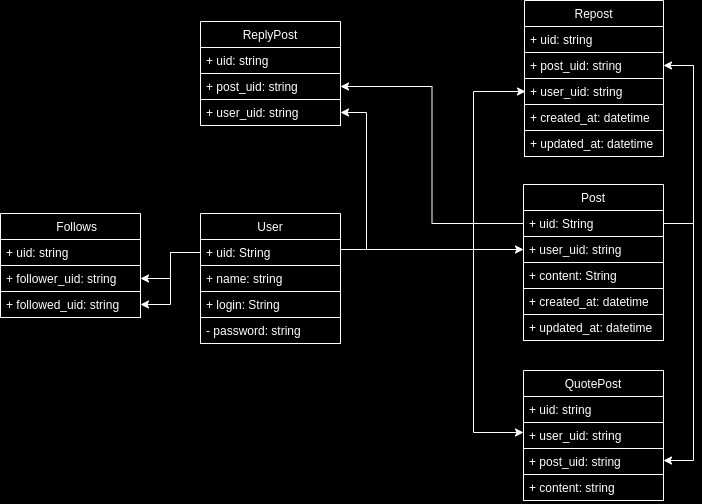

The diagram above was exported from draw.io. Its source (the exported page's mxGraphModel, read from the mxfile embedded in the PNG):
<mxGraphModel dx="858" dy="686" grid="0" gridSize="10" guides="1" tooltips="1" connect="1" arrows="1" fold="1" page="0" pageScale="1" pageWidth="827" pageHeight="1169" background="#000000" math="0" shadow="1">
  <root>
    <mxCell id="WIyWlLk6GJQsqaUBKTNV-0" />
    <mxCell id="WIyWlLk6GJQsqaUBKTNV-1" parent="WIyWlLk6GJQsqaUBKTNV-0" />
    <mxCell id="Y_DCeDRvUNezJeEhFMm6-16" value="User" style="swimlane;fontStyle=0;childLayout=stackLayout;horizontal=1;startSize=26;fillColor=none;horizontalStack=0;resizeParent=1;resizeParentMax=0;resizeLast=0;collapsible=1;marginBottom=0;strokeColor=#FFFFFF;fontColor=#FFFFFF;" parent="WIyWlLk6GJQsqaUBKTNV-1" vertex="1">
      <mxGeometry x="147" y="253" width="140" height="130" as="geometry" />
    </mxCell>
    <mxCell id="Y_DCeDRvUNezJeEhFMm6-17" value="+ uid: String " style="text;strokeColor=#FFFFFF;fillColor=none;align=left;verticalAlign=top;spacingLeft=4;spacingRight=4;overflow=hidden;rotatable=0;points=[[0,0.5],[1,0.5]];portConstraint=eastwest;fontColor=#FFFFFF;" parent="Y_DCeDRvUNezJeEhFMm6-16" vertex="1">
      <mxGeometry y="26" width="140" height="26" as="geometry" />
    </mxCell>
    <mxCell id="Y_DCeDRvUNezJeEhFMm6-27" value="+ name: string" style="text;strokeColor=#FFFFFF;fillColor=none;align=left;verticalAlign=top;spacingLeft=4;spacingRight=4;overflow=hidden;rotatable=0;points=[[0,0.5],[1,0.5]];portConstraint=eastwest;fontColor=#FFFFFF;" parent="Y_DCeDRvUNezJeEhFMm6-16" vertex="1">
      <mxGeometry y="52" width="140" height="26" as="geometry" />
    </mxCell>
    <mxCell id="Y_DCeDRvUNezJeEhFMm6-18" value="+ login: String" style="text;strokeColor=#FFFFFF;fillColor=none;align=left;verticalAlign=top;spacingLeft=4;spacingRight=4;overflow=hidden;rotatable=0;points=[[0,0.5],[1,0.5]];portConstraint=eastwest;fontColor=#FFFFFF;" parent="Y_DCeDRvUNezJeEhFMm6-16" vertex="1">
      <mxGeometry y="78" width="140" height="26" as="geometry" />
    </mxCell>
    <mxCell id="Y_DCeDRvUNezJeEhFMm6-19" value="- password: string" style="text;strokeColor=#FFFFFF;fillColor=none;align=left;verticalAlign=top;spacingLeft=4;spacingRight=4;overflow=hidden;rotatable=0;points=[[0,0.5],[1,0.5]];portConstraint=eastwest;fontColor=#FFFFFF;" parent="Y_DCeDRvUNezJeEhFMm6-16" vertex="1">
      <mxGeometry y="104" width="140" height="26" as="geometry" />
    </mxCell>
    <mxCell id="Y_DCeDRvUNezJeEhFMm6-22" value="Post" style="swimlane;fontStyle=0;childLayout=stackLayout;horizontal=1;startSize=26;fillColor=none;horizontalStack=0;resizeParent=1;resizeParentMax=0;resizeLast=0;collapsible=1;marginBottom=0;strokeColor=#FFFFFF;fontColor=#FFFFFF;" parent="WIyWlLk6GJQsqaUBKTNV-1" vertex="1">
      <mxGeometry x="470" y="224" width="140" height="156" as="geometry" />
    </mxCell>
    <mxCell id="Y_DCeDRvUNezJeEhFMm6-23" value="+ uid: String " style="text;strokeColor=#FFFFFF;fillColor=none;align=left;verticalAlign=top;spacingLeft=4;spacingRight=4;overflow=hidden;rotatable=0;points=[[0,0.5],[1,0.5]];portConstraint=eastwest;fontColor=#FFFFFF;" parent="Y_DCeDRvUNezJeEhFMm6-22" vertex="1">
      <mxGeometry y="26" width="140" height="26" as="geometry" />
    </mxCell>
    <mxCell id="Y_DCeDRvUNezJeEhFMm6-25" value="+ user_uid: string" style="text;strokeColor=#FFFFFF;fillColor=none;align=left;verticalAlign=top;spacingLeft=4;spacingRight=4;overflow=hidden;rotatable=0;points=[[0,0.5],[1,0.5]];portConstraint=eastwest;fontColor=#FFFFFF;" parent="Y_DCeDRvUNezJeEhFMm6-22" vertex="1">
      <mxGeometry y="52" width="140" height="26" as="geometry" />
    </mxCell>
    <mxCell id="Y_DCeDRvUNezJeEhFMm6-24" value="+ content: String" style="text;strokeColor=#FFFFFF;fillColor=none;align=left;verticalAlign=top;spacingLeft=4;spacingRight=4;overflow=hidden;rotatable=0;points=[[0,0.5],[1,0.5]];portConstraint=eastwest;fontColor=#FFFFFF;" parent="Y_DCeDRvUNezJeEhFMm6-22" vertex="1">
      <mxGeometry y="78" width="140" height="26" as="geometry" />
    </mxCell>
    <mxCell id="Y_DCeDRvUNezJeEhFMm6-38" value="+ created_at: datetime " style="text;strokeColor=#FFFFFF;fillColor=none;align=left;verticalAlign=top;spacingLeft=4;spacingRight=4;overflow=hidden;rotatable=0;points=[[0,0.5],[1,0.5]];portConstraint=eastwest;fontColor=#FFFFFF;" parent="Y_DCeDRvUNezJeEhFMm6-22" vertex="1">
      <mxGeometry y="104" width="140" height="26" as="geometry" />
    </mxCell>
    <mxCell id="Y_DCeDRvUNezJeEhFMm6-40" value="+ updated_at: datetime " style="text;strokeColor=#FFFFFF;fillColor=none;align=left;verticalAlign=top;spacingLeft=4;spacingRight=4;overflow=hidden;rotatable=0;points=[[0,0.5],[1,0.5]];portConstraint=eastwest;fontColor=#FFFFFF;" parent="Y_DCeDRvUNezJeEhFMm6-22" vertex="1">
      <mxGeometry y="130" width="140" height="26" as="geometry" />
    </mxCell>
    <mxCell id="Y_DCeDRvUNezJeEhFMm6-31" style="edgeStyle=orthogonalEdgeStyle;rounded=0;orthogonalLoop=1;jettySize=auto;html=1;strokeWidth=1;strokeColor=#FFFFFF;fontColor=#FFFFFF;" parent="WIyWlLk6GJQsqaUBKTNV-1" source="Y_DCeDRvUNezJeEhFMm6-17" target="Y_DCeDRvUNezJeEhFMm6-25" edge="1">
      <mxGeometry relative="1" as="geometry">
        <Array as="points">
          <mxPoint x="363" y="289" />
          <mxPoint x="363" y="289" />
        </Array>
      </mxGeometry>
    </mxCell>
    <mxCell id="Y_DCeDRvUNezJeEhFMm6-32" value="    Follows" style="swimlane;fontStyle=0;childLayout=stackLayout;horizontal=1;startSize=26;fillColor=none;horizontalStack=0;resizeParent=1;resizeParentMax=0;resizeLast=0;collapsible=1;marginBottom=0;strokeColor=#FFFFFF;fontColor=#FFFFFF;" parent="WIyWlLk6GJQsqaUBKTNV-1" vertex="1">
      <mxGeometry x="-53" y="253" width="140" height="104" as="geometry" />
    </mxCell>
    <mxCell id="Y_DCeDRvUNezJeEhFMm6-33" value="+ uid: string" style="text;strokeColor=#FFFFFF;fillColor=none;align=left;verticalAlign=top;spacingLeft=4;spacingRight=4;overflow=hidden;rotatable=0;points=[[0,0.5],[1,0.5]];portConstraint=eastwest;fontColor=#FFFFFF;" parent="Y_DCeDRvUNezJeEhFMm6-32" vertex="1">
      <mxGeometry y="26" width="140" height="26" as="geometry" />
    </mxCell>
    <mxCell id="Y_DCeDRvUNezJeEhFMm6-34" value="+ follower_uid: string" style="text;strokeColor=#FFFFFF;fillColor=none;align=left;verticalAlign=top;spacingLeft=4;spacingRight=4;overflow=hidden;rotatable=0;points=[[0,0.5],[1,0.5]];portConstraint=eastwest;fontColor=#FFFFFF;" parent="Y_DCeDRvUNezJeEhFMm6-32" vertex="1">
      <mxGeometry y="52" width="140" height="26" as="geometry" />
    </mxCell>
    <mxCell id="Y_DCeDRvUNezJeEhFMm6-35" value="+ followed_uid: string" style="text;strokeColor=#FFFFFF;fillColor=none;align=left;verticalAlign=top;spacingLeft=4;spacingRight=4;overflow=hidden;rotatable=0;points=[[0,0.5],[1,0.5]];portConstraint=eastwest;fontColor=#FFFFFF;" parent="Y_DCeDRvUNezJeEhFMm6-32" vertex="1">
      <mxGeometry y="78" width="140" height="26" as="geometry" />
    </mxCell>
    <mxCell id="Y_DCeDRvUNezJeEhFMm6-36" style="edgeStyle=orthogonalEdgeStyle;rounded=0;orthogonalLoop=1;jettySize=auto;html=1;strokeWidth=1;strokeColor=#FFFFFF;fontColor=#FFFFFF;" parent="WIyWlLk6GJQsqaUBKTNV-1" source="Y_DCeDRvUNezJeEhFMm6-17" target="Y_DCeDRvUNezJeEhFMm6-34" edge="1">
      <mxGeometry relative="1" as="geometry" />
    </mxCell>
    <mxCell id="Y_DCeDRvUNezJeEhFMm6-37" style="edgeStyle=orthogonalEdgeStyle;rounded=0;orthogonalLoop=1;jettySize=auto;html=1;entryX=1;entryY=0.5;entryDx=0;entryDy=0;strokeWidth=1;strokeColor=#FFFFFF;fontColor=#FFFFFF;" parent="WIyWlLk6GJQsqaUBKTNV-1" source="Y_DCeDRvUNezJeEhFMm6-17" target="Y_DCeDRvUNezJeEhFMm6-35" edge="1">
      <mxGeometry relative="1" as="geometry" />
    </mxCell>
    <mxCell id="Y_DCeDRvUNezJeEhFMm6-41" value="Repost" style="swimlane;fontStyle=0;childLayout=stackLayout;horizontal=1;startSize=26;fillColor=none;horizontalStack=0;resizeParent=1;resizeParentMax=0;resizeLast=0;collapsible=1;marginBottom=0;strokeColor=#FFFFFF;fontColor=#FFFFFF;" parent="WIyWlLk6GJQsqaUBKTNV-1" vertex="1">
      <mxGeometry x="471" y="40" width="139" height="156" as="geometry" />
    </mxCell>
    <mxCell id="Y_DCeDRvUNezJeEhFMm6-42" value="+ uid: string" style="text;strokeColor=#FFFFFF;fillColor=none;align=left;verticalAlign=top;spacingLeft=4;spacingRight=4;overflow=hidden;rotatable=0;points=[[0,0.5],[1,0.5]];portConstraint=eastwest;fontColor=#FFFFFF;" parent="Y_DCeDRvUNezJeEhFMm6-41" vertex="1">
      <mxGeometry y="26" width="139" height="26" as="geometry" />
    </mxCell>
    <mxCell id="Y_DCeDRvUNezJeEhFMm6-43" value="+ post_uid: string" style="text;strokeColor=#FFFFFF;fillColor=none;align=left;verticalAlign=top;spacingLeft=4;spacingRight=4;overflow=hidden;rotatable=0;points=[[0,0.5],[1,0.5]];portConstraint=eastwest;fontColor=#FFFFFF;" parent="Y_DCeDRvUNezJeEhFMm6-41" vertex="1">
      <mxGeometry y="52" width="139" height="26" as="geometry" />
    </mxCell>
    <mxCell id="Y_DCeDRvUNezJeEhFMm6-44" value="+ user_uid: string" style="text;strokeColor=#FFFFFF;fillColor=none;align=left;verticalAlign=top;spacingLeft=4;spacingRight=4;overflow=hidden;rotatable=0;points=[[0,0.5],[1,0.5]];portConstraint=eastwest;fontColor=#FFFFFF;" parent="Y_DCeDRvUNezJeEhFMm6-41" vertex="1">
      <mxGeometry y="78" width="139" height="26" as="geometry" />
    </mxCell>
    <mxCell id="Y_DCeDRvUNezJeEhFMm6-49" value="+ created_at: datetime " style="text;strokeColor=#FFFFFF;fillColor=none;align=left;verticalAlign=top;spacingLeft=4;spacingRight=4;overflow=hidden;rotatable=0;points=[[0,0.5],[1,0.5]];portConstraint=eastwest;fontColor=#FFFFFF;" parent="Y_DCeDRvUNezJeEhFMm6-41" vertex="1">
      <mxGeometry y="104" width="139" height="26" as="geometry" />
    </mxCell>
    <mxCell id="Y_DCeDRvUNezJeEhFMm6-50" value="+ updated_at: datetime " style="text;strokeColor=#FFFFFF;fillColor=none;align=left;verticalAlign=top;spacingLeft=4;spacingRight=4;overflow=hidden;rotatable=0;points=[[0,0.5],[1,0.5]];portConstraint=eastwest;fontColor=#FFFFFF;" parent="Y_DCeDRvUNezJeEhFMm6-41" vertex="1">
      <mxGeometry y="130" width="139" height="26" as="geometry" />
    </mxCell>
    <mxCell id="Y_DCeDRvUNezJeEhFMm6-47" style="edgeStyle=orthogonalEdgeStyle;rounded=0;orthogonalLoop=1;jettySize=auto;html=1;strokeWidth=1;strokeColor=#FFFFFF;fontColor=#FFFFFF;" parent="WIyWlLk6GJQsqaUBKTNV-1" edge="1">
      <mxGeometry relative="1" as="geometry">
        <mxPoint x="381" y="289" as="sourcePoint" />
        <mxPoint x="472" y="131" as="targetPoint" />
        <Array as="points">
          <mxPoint x="420" y="289" />
          <mxPoint x="420" y="131" />
        </Array>
      </mxGeometry>
    </mxCell>
    <mxCell id="Y_DCeDRvUNezJeEhFMm6-52" style="edgeStyle=orthogonalEdgeStyle;rounded=0;orthogonalLoop=1;jettySize=auto;html=1;entryX=1;entryY=0.5;entryDx=0;entryDy=0;strokeWidth=1;strokeColor=#FFFFFF;fontColor=#FFFFFF;" parent="WIyWlLk6GJQsqaUBKTNV-1" source="Y_DCeDRvUNezJeEhFMm6-23" target="Y_DCeDRvUNezJeEhFMm6-43" edge="1">
      <mxGeometry relative="1" as="geometry">
        <Array as="points">
          <mxPoint x="640" y="263" />
          <mxPoint x="640" y="105" />
        </Array>
      </mxGeometry>
    </mxCell>
    <mxCell id="Y_DCeDRvUNezJeEhFMm6-61" value="QuotePost" style="swimlane;fontStyle=0;childLayout=stackLayout;horizontal=1;startSize=26;fillColor=none;horizontalStack=0;resizeParent=1;resizeParentMax=0;resizeLast=0;collapsible=1;marginBottom=0;fontColor=#FFFFFF;strokeColor=#FFFFFF;" parent="WIyWlLk6GJQsqaUBKTNV-1" vertex="1">
      <mxGeometry x="470" y="410" width="140" height="130" as="geometry" />
    </mxCell>
    <mxCell id="Y_DCeDRvUNezJeEhFMm6-65" value="+ uid: string" style="text;strokeColor=#FFFFFF;fillColor=none;align=left;verticalAlign=top;spacingLeft=4;spacingRight=4;overflow=hidden;rotatable=0;points=[[0,0.5],[1,0.5]];portConstraint=eastwest;fontColor=#FFFFFF;" parent="Y_DCeDRvUNezJeEhFMm6-61" vertex="1">
      <mxGeometry y="26" width="140" height="26" as="geometry" />
    </mxCell>
    <mxCell id="Y_DCeDRvUNezJeEhFMm6-67" value="+ user_uid: string" style="text;strokeColor=#FFFFFF;fillColor=none;align=left;verticalAlign=top;spacingLeft=4;spacingRight=4;overflow=hidden;rotatable=0;points=[[0,0.5],[1,0.5]];portConstraint=eastwest;fontColor=#FFFFFF;" parent="Y_DCeDRvUNezJeEhFMm6-61" vertex="1">
      <mxGeometry y="52" width="140" height="26" as="geometry" />
    </mxCell>
    <mxCell id="Y_DCeDRvUNezJeEhFMm6-66" value="+ post_uid: string" style="text;strokeColor=#FFFFFF;fillColor=none;align=left;verticalAlign=top;spacingLeft=4;spacingRight=4;overflow=hidden;rotatable=0;points=[[0,0.5],[1,0.5]];portConstraint=eastwest;fontColor=#FFFFFF;" parent="Y_DCeDRvUNezJeEhFMm6-61" vertex="1">
      <mxGeometry y="78" width="140" height="26" as="geometry" />
    </mxCell>
    <mxCell id="Y_DCeDRvUNezJeEhFMm6-71" value="+ content: string" style="text;strokeColor=#FFFFFF;fillColor=none;align=left;verticalAlign=top;spacingLeft=4;spacingRight=4;overflow=hidden;rotatable=0;points=[[0,0.5],[1,0.5]];portConstraint=eastwest;fontColor=#FFFFFF;" parent="Y_DCeDRvUNezJeEhFMm6-61" vertex="1">
      <mxGeometry y="104" width="140" height="26" as="geometry" />
    </mxCell>
    <mxCell id="Y_DCeDRvUNezJeEhFMm6-68" style="edgeStyle=orthogonalEdgeStyle;rounded=0;orthogonalLoop=1;jettySize=auto;html=1;entryX=0;entryY=0.5;entryDx=0;entryDy=0;fontColor=#FFFFFF;strokeWidth=1;strokeColor=#FFFFFF;" parent="WIyWlLk6GJQsqaUBKTNV-1" edge="1">
      <mxGeometry relative="1" as="geometry">
        <Array as="points">
          <mxPoint x="420" y="289" />
          <mxPoint x="420" y="472" />
        </Array>
        <mxPoint x="287" y="289" as="sourcePoint" />
        <mxPoint x="470" y="472" as="targetPoint" />
      </mxGeometry>
    </mxCell>
    <mxCell id="Y_DCeDRvUNezJeEhFMm6-70" style="edgeStyle=orthogonalEdgeStyle;rounded=0;orthogonalLoop=1;jettySize=auto;html=1;fontColor=#FFFFFF;strokeWidth=1;strokeColor=#FFFFFF;" parent="WIyWlLk6GJQsqaUBKTNV-1" source="Y_DCeDRvUNezJeEhFMm6-23" target="Y_DCeDRvUNezJeEhFMm6-66" edge="1">
      <mxGeometry relative="1" as="geometry">
        <Array as="points">
          <mxPoint x="640" y="263" />
          <mxPoint x="640" y="500" />
        </Array>
      </mxGeometry>
    </mxCell>
    <mxCell id="0" value="ReplyPost" style="swimlane;fontStyle=0;childLayout=stackLayout;horizontal=1;startSize=26;fillColor=none;horizontalStack=0;resizeParent=1;resizeParentMax=0;resizeLast=0;collapsible=1;marginBottom=0;strokeColor=#FFFFFF;fontColor=#FFFFFF;" parent="WIyWlLk6GJQsqaUBKTNV-1" vertex="1">
      <mxGeometry x="147" y="61" width="140" height="104" as="geometry" />
    </mxCell>
    <mxCell id="4" value="+ uid: string" style="text;strokeColor=#FFFFFF;fillColor=none;align=left;verticalAlign=top;spacingLeft=4;spacingRight=4;overflow=hidden;rotatable=0;points=[[0,0.5],[1,0.5]];portConstraint=eastwest;fontColor=#FFFFFF;" parent="0" vertex="1">
      <mxGeometry y="26" width="140" height="26" as="geometry" />
    </mxCell>
    <mxCell id="6" value="+ post_uid: string" style="text;strokeColor=#FFFFFF;fillColor=none;align=left;verticalAlign=top;spacingLeft=4;spacingRight=4;overflow=hidden;rotatable=0;points=[[0,0.5],[1,0.5]];portConstraint=eastwest;fontColor=#FFFFFF;" parent="0" vertex="1">
      <mxGeometry y="52" width="140" height="26" as="geometry" />
    </mxCell>
    <mxCell id="5" value="+ user_uid: string" style="text;strokeColor=#FFFFFF;fillColor=none;align=left;verticalAlign=top;spacingLeft=4;spacingRight=4;overflow=hidden;rotatable=0;points=[[0,0.5],[1,0.5]];portConstraint=eastwest;fontColor=#FFFFFF;" parent="0" vertex="1">
      <mxGeometry y="78" width="140" height="26" as="geometry" />
    </mxCell>
    <mxCell id="7" style="edgeStyle=orthogonalEdgeStyle;rounded=0;orthogonalLoop=1;jettySize=auto;html=1;strokeColor=#FFFFFF;" parent="WIyWlLk6GJQsqaUBKTNV-1" target="5" edge="1">
      <mxGeometry relative="1" as="geometry">
        <mxPoint x="287" y="289" as="sourcePoint" />
        <mxPoint x="293" y="516" as="targetPoint" />
        <Array as="points">
          <mxPoint x="313" y="289" />
          <mxPoint x="313" y="152" />
        </Array>
      </mxGeometry>
    </mxCell>
    <mxCell id="8" style="edgeStyle=orthogonalEdgeStyle;rounded=0;orthogonalLoop=1;jettySize=auto;html=1;strokeColor=#FFFFFF;" parent="WIyWlLk6GJQsqaUBKTNV-1" source="Y_DCeDRvUNezJeEhFMm6-23" target="6" edge="1">
      <mxGeometry relative="1" as="geometry" />
    </mxCell>
  </root>
</mxGraphModel>